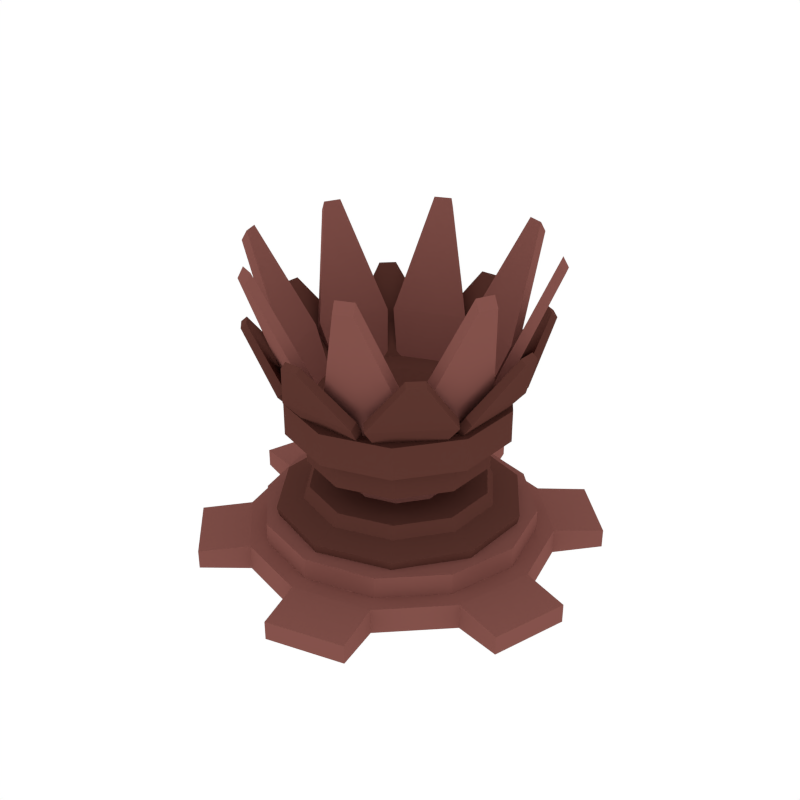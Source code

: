 # Source: Electric01.blend  (saved by Blender 2.79.0; exported with 4.5.12 LTS)
import bpy
from mathutils import Matrix  # noqa: F401  (used for matrix-valued properties, if any)

bpy.ops.wm.read_factory_settings(use_empty=True)
scene = bpy.context.scene
scene.name = 'Scene'

# ---- collections
col_collection_1 = bpy.data.collections.new('Collection 1'); scene.collection.children.link(col_collection_1)

# ---- materials (node trees are filled in below, after node groups)
mat_light = bpy.data.materials.new('Light')
mat_light.alpha_threshold = 0.0
mat_light.diffuse_color = (0.233, 0.08512, 0.07147, 1.0)
mat_light.roughness = 0.5
mat_dark = bpy.data.materials.new('Dark')
mat_dark.alpha_threshold = 0.0
mat_dark.diffuse_color = (0.1107, 0.03844, 0.02956, 1.0)
mat_dark.roughness = 0.5

# ---- material node trees

# ---- world
world_world = bpy.data.worlds.new('World'); scene.world = world_world
world_world.color = (1.0, 1.0, 1.0)
world_world.use_sun_shadow = False
world_world.sun_shadow_jitter_overblur = 0.0
world_world.cycles.sampling_method = 'NONE'
world_world.cycles.sample_map_resolution = 256

# ---- meshes
me_cylinder_178 = bpy.data.meshes.new('Cylinder.178')
me_cylinder_178.from_pydata([(-0.1843, 0.2536, 0.4131), (-0.2981, 0.09687, 0.4131), (-0.2981, -0.09687, 0.4131), (-0.1843, -0.2536, 0.4131), (1.879e-06, -0.3135, 0.4131), (0.1843, -0.2536, 0.4131), (0.2981, -0.09687, 0.4131), (0.2981, 0.09687, 0.4131), (1.906e-06, 0.3135, 0.4131), (0.1843, 0.2536, 0.4131), (-0.1843, 0.2536, 0.3079), (-0.2981, 0.09687, 0.3079), (-0.2981, -0.09687, 0.3079), (-0.1843, -0.2536, 0.3079), (1.879e-06, -0.3135, 0.3079), (0.1843, -0.2536, 0.3079), (1.902e-06, 0.5243, -0.0436), (1.902e-06, 0.5243, 0.0436), (0.2622, 0.4541, -0.0436), (0.2622, 0.4541, 0.0436), (0.4541, 0.2622, -0.0436), (0.4541, 0.2622, 0.0436), (0.5243, 5.829e-08, -0.0436), (0.5243, 5.829e-08, 0.0436), (0.4541, -0.2622, -0.0436), (0.4541, -0.2622, 0.0436), (0.2622, -0.4541, -0.0436), (0.2622, -0.4541, 0.0436), (1.981e-06, -0.5243, -0.0436), (1.981e-06, -0.5243, 0.0436), (-0.2622, -0.4541, -0.0436), (-0.2622, -0.4541, 0.0436), (-0.4541, -0.2622, -0.0436), (-0.4541, -0.2622, 0.0436), (-0.5243, -1.626e-07, -0.0436), (-0.5243, -1.626e-07, 0.0436), (-0.4541, 0.2622, -0.0436), (-0.4541, 0.2622, 0.0436), (-0.2622, 0.4541, -0.0436), (-0.2622, 0.4541, 0.0436), (-0.04622, 0.6884, -0.0321), (-0.04622, 0.6884, 0.0321), (0.3842, 0.573, 0.0321), (0.3842, 0.573, -0.0321), (0.573, 0.3842, -0.0321), (0.573, 0.3842, 0.0321), (0.6884, -0.04622, 0.0321), (0.6884, -0.04622, -0.0321), (0.6193, -0.3042, -0.0321), (0.6193, -0.3042, 0.0321), (0.3042, -0.6193, 0.0321), (0.3042, -0.6193, -0.0321), (0.04623, -0.6884, -0.0321), (0.04623, -0.6884, 0.0321), (-0.3842, -0.573, 0.0321), (-0.3842, -0.573, -0.0321), (-0.573, -0.3842, -0.0321), (-0.573, -0.3842, 0.0321), (-0.6884, 0.04622, 0.0321), (-0.6884, 0.04622, -0.0321), (-0.6193, 0.3042, -0.0321), (-0.6193, 0.3042, 0.0321), (-0.3042, 0.6193, 0.0321), (-0.3042, 0.6193, -0.0321), (0.2981, -0.09687, 0.3079), (0.2981, 0.09687, 0.3079), (1.906e-06, 0.3135, 0.3079), (0.1843, 0.2536, 0.3079), (-0.105, 0.1445, 0.3079), (-0.1699, 0.05521, 0.3079), (-0.1699, -0.05521, 0.3079), (-0.105, -0.1445, 0.3079), (1.89e-06, -0.1787, 0.3079), (0.105, -0.1445, 0.3079), (0.1699, -0.05521, 0.3079), (0.1699, 0.05521, 0.3079), (1.906e-06, 0.1787, 0.3079), (0.105, 0.1445, 0.3079), (-0.105, 0.1445, 0.208), (-0.1699, 0.05521, 0.208), (-0.1699, -0.05521, 0.208), (-0.105, -0.1445, 0.208), (1.89e-06, -0.1787, 0.208), (0.105, -0.1445, 0.208), (0.1699, -0.05521, 0.208), (0.1699, 0.05521, 0.208), (1.906e-06, 0.1787, 0.208), (0.105, 0.1445, 0.208), (-0.1813, 0.2495, 0.208), (-0.2933, 0.09529, 0.208), (-0.2933, -0.09529, 0.208), (-0.1813, -0.2495, 0.208), (1.879e-06, -0.3084, 0.208), (0.1813, -0.2495, 0.208), (0.2933, -0.09529, 0.208), (0.2933, 0.09529, 0.208), (1.906e-06, 0.3084, 0.208), (0.1813, 0.2495, 0.208), (-0.1938, 0.2667, 0.1677), (-0.3135, 0.1019, 0.1677), (-0.3135, -0.1019, 0.1677), (-0.1938, -0.2667, 0.1677), (1.878e-06, -0.3296, 0.1677), (0.1938, -0.2667, 0.1677), (0.3135, -0.1019, 0.1677), (0.3135, 0.1019, 0.1677), (1.906e-06, 0.3296, 0.1677), (0.1938, 0.2667, 0.1677), (-0.247, 0.3399, 0.1456), (-0.2425, 0.3338, 0.1103), (-0.3996, 0.1298, 0.1456), (-0.3924, 0.1275, 0.1103), (-0.3996, -0.1298, 0.1456), (-0.3924, -0.1275, 0.1103), (-0.247, -0.3399, 0.1456), (-0.2425, -0.3338, 0.1103), (1.867e-06, -0.4202, 0.1456), (1.868e-06, -0.4126, 0.1103), (0.247, -0.3399, 0.1456), (0.2425, -0.3338, 0.1103), (0.3996, -0.1298, 0.1456), (0.3924, -0.1275, 0.1103), (0.3996, 0.1298, 0.1456), (0.3924, 0.1275, 0.1103), (0.247, 0.3399, 0.1456), (0.2425, 0.3338, 0.1103), (1.904e-06, 0.4202, 0.1456), (1.904e-06, 0.4126, 0.1103), (0.2323, 0.4024, 0.0436), (1.902e-06, 0.4647, 0.0436), (0.4024, 0.2323, 0.0436), (0.4647, 5.218e-08, 0.0436), (0.4024, -0.2323, 0.0436), (0.2323, -0.4024, 0.0436), (1.972e-06, -0.4647, 0.0436), (-0.2323, -0.4024, 0.0436), (-0.4024, -0.2323, 0.0436), (-0.4647, -1.436e-07, 0.0436), (-0.4024, 0.2323, 0.0436), (-0.2323, 0.4024, 0.0436), (0.2323, 0.4024, 0.1163), (1.902e-06, 0.4647, 0.1163), (0.4024, 0.2323, 0.1163), (0.4647, 5.218e-08, 0.1163), (0.4024, -0.2323, 0.1163), (0.2323, -0.4024, 0.1163), (1.972e-06, -0.4647, 0.1163), (-0.2323, -0.4024, 0.1163), (-0.4024, -0.2323, 0.1163), (-0.4647, -1.436e-07, 0.1163), (-0.4024, 0.2323, 0.1163), (-0.2323, 0.4024, 0.1163), (0.2236, 0.3078, 0.4157), (1.907e-06, 0.3805, 0.4157), (0.3618, 0.1176, 0.4157), (0.3618, -0.1176, 0.4157), (0.2236, -0.3078, 0.4157), (1.874e-06, -0.3805, 0.4157), (-0.2236, -0.3078, 0.4157), (-0.3618, -0.1176, 0.4157), (-0.3618, 0.1176, 0.4157), (-0.2236, 0.3078, 0.4157), (0.2236, 0.3078, 0.5252), (1.907e-06, 0.3805, 0.5252), (0.3618, 0.1176, 0.5252), (0.3618, -0.1176, 0.5252), (0.2236, -0.3078, 0.5252), (1.874e-06, -0.3805, 0.5252), (-0.2236, -0.3078, 0.5252), (-0.3618, -0.1176, 0.5252), (-0.3618, 0.1176, 0.5252), (-0.2236, 0.3078, 0.5252), (0.2, 0.2752, 0.5252), (1.907e-06, 0.3402, 0.5252), (0.3236, 0.1051, 0.5252), (0.3236, -0.1051, 0.5252), (0.2, -0.2752, 0.5252), (1.877e-06, -0.3402, 0.5252), (-0.2, -0.2752, 0.5252), (-0.3236, -0.1051, 0.5252), (-0.3236, 0.1051, 0.5252), (-0.2, 0.2752, 0.5252), (0.2, 0.2752, 0.5138), (1.907e-06, 0.3402, 0.5138), (0.3236, 0.1051, 0.5138), (0.3236, -0.1051, 0.5138), (0.2, -0.2752, 0.5138), (1.877e-06, -0.3402, 0.5138), (-0.2, -0.2752, 0.5138), (-0.3236, -0.1051, 0.5138), (-0.3236, 0.1051, 0.5138), (-0.2, 0.2752, 0.5138), (0.1118, 0.1539, 0.5138), (1.906e-06, 0.1902, 0.5138), (0.1809, 0.05879, 0.5138), (0.1809, -0.05879, 0.5138), (0.1118, -0.1539, 0.5138), (1.89e-06, -0.1902, 0.5138), (-0.1118, -0.1539, 0.5138), (-0.1809, -0.05879, 0.5138), (-0.1809, 0.05879, 0.5138), (-0.1118, 0.1539, 0.5138), (0.07784, 0.1071, 0.4802), (1.889e-06, 0.1324, 0.4802), (0.1259, 0.04092, 0.4802), (0.1259, -0.04092, 0.4802), (0.07784, -0.1071, 0.4802), (1.878e-06, -0.1324, 0.4802), (-0.07783, -0.1071, 0.4802), (-0.1259, -0.04092, 0.4802), (-0.1259, 0.04092, 0.4802), (-0.07783, 0.1071, 0.4802)], [], [(67, 66, 8, 9), (69, 70, 12, 11), (70, 71, 13, 12), (71, 72, 14, 13), (65, 67, 9, 7), (76, 68, 10, 66), (75, 77, 67, 65), (72, 73, 15, 14), (10, 11, 1, 0), (1, 2, 159, 160), (74, 75, 65, 64), (13, 14, 4, 3), (68, 69, 11, 10), (77, 76, 66, 67), (11, 12, 2, 1), (14, 15, 5, 4), (16, 17, 19, 18), (35, 37, 61, 58), (20, 21, 23, 22), (30, 31, 54, 55), (24, 25, 27, 26), (21, 20, 44, 45), (28, 29, 31, 30), (36, 34, 59, 60), (32, 33, 35, 34), (39, 17, 41, 62), (33, 31, 135, 136), (36, 37, 39, 38), (19, 21, 45, 42), (16, 18, 20, 22, 24, 26, 28, 30, 32, 34, 36, 38), (43, 42, 45, 44), (47, 46, 49, 48), (51, 50, 53, 52), (55, 54, 57, 56), (59, 58, 61, 60), (63, 62, 41, 40), (32, 30, 55, 56), (26, 27, 50, 51), (37, 36, 60, 61), (31, 33, 57, 54), (28, 26, 51, 52), (22, 23, 46, 47), (33, 32, 56, 57), (17, 16, 40, 41), (27, 29, 53, 50), (24, 22, 47, 48), (18, 19, 42, 43), (29, 28, 52, 53), (38, 39, 62, 63), (23, 25, 49, 46), (20, 18, 43, 44), (16, 38, 63, 40), (25, 24, 48, 49), (34, 35, 58, 59), (78, 79, 69, 68), (79, 80, 70, 69), (83, 84, 74, 73), (81, 82, 72, 71), (86, 78, 68, 76), (85, 87, 77, 75), (91, 92, 82, 81), (95, 97, 87, 85), (88, 89, 79, 78), (73, 74, 64, 15), (82, 83, 73, 72), (87, 86, 76, 77), (84, 85, 75, 74), (93, 94, 84, 83), (80, 81, 71, 70), (103, 104, 94, 93), (97, 96, 86, 87), (92, 93, 83, 82), (90, 91, 81, 80), (106, 98, 88, 96), (101, 102, 92, 91), (104, 105, 95, 94), (100, 101, 91, 90), (96, 88, 78, 86), (107, 106, 96, 97), (89, 90, 80, 79), (94, 95, 85, 84), (126, 108, 98, 106), (120, 122, 105, 104), (102, 103, 93, 92), (98, 99, 89, 88), (110, 112, 100, 99), (118, 120, 104, 103), (114, 116, 102, 101), (116, 118, 103, 102), (124, 126, 106, 107), (108, 110, 99, 98), (122, 124, 107, 105), (105, 107, 97, 95), (111, 110, 108, 109), (115, 114, 112, 113), (119, 118, 116, 117), (109, 108, 126, 127), (99, 100, 90, 89), (112, 114, 101, 100), (123, 122, 120, 121), (127, 126, 124, 125), (125, 124, 122, 123), (121, 120, 118, 119), (113, 112, 110, 111), (117, 116, 114, 115), (127, 125, 123, 121, 119, 117, 115, 113, 111, 109), (130, 128, 140, 142), (31, 29, 134, 135), (29, 27, 133, 134), (27, 25, 132, 133), (25, 23, 131, 132), (17, 39, 139, 129), (19, 17, 129, 128), (23, 21, 130, 131), (39, 37, 138, 139), (21, 19, 128, 130), (37, 35, 137, 138), (35, 33, 136, 137), (140, 141, 151, 150, 149, 148, 147, 146, 145, 144, 143, 142), (137, 136, 148, 149), (134, 133, 145, 146), (131, 130, 142, 143), (138, 137, 149, 150), (135, 134, 146, 147), (132, 131, 143, 144), (139, 138, 150, 151), (128, 129, 141, 140), (136, 135, 147, 148), (133, 132, 144, 145), (129, 139, 151, 141), (64, 65, 7, 6), (66, 10, 0, 8), (12, 13, 3, 2), (15, 64, 6, 5), (157, 156, 166, 167), (4, 5, 156, 157), (7, 9, 152, 154), (0, 1, 160, 161), (3, 4, 157, 158), (6, 7, 154, 155), (8, 0, 161, 153), (2, 3, 158, 159), (5, 6, 155, 156), (9, 8, 153, 152), (169, 168, 178, 179), (154, 152, 162, 164), (161, 160, 170, 171), (158, 157, 167, 168), (155, 154, 164, 165), (153, 161, 171, 163), (159, 158, 168, 169), (156, 155, 165, 166), (152, 153, 163, 162), (160, 159, 169, 170), (176, 175, 185, 186), (166, 165, 175, 176), (162, 163, 173, 172), (170, 169, 179, 180), (167, 166, 176, 177), (164, 162, 172, 174), (171, 170, 180, 181), (168, 167, 177, 178), (165, 164, 174, 175), (163, 171, 181, 173), (185, 184, 194, 195), (172, 173, 183, 182), (180, 179, 189, 190), (177, 176, 186, 187), (174, 172, 182, 184), (181, 180, 190, 191), (178, 177, 187, 188), (175, 174, 184, 185), (173, 181, 191, 183), (179, 178, 188, 189), (193, 201, 211, 203), (183, 191, 201, 193), (189, 188, 198, 199), (186, 185, 195, 196), (182, 183, 193, 192), (190, 189, 199, 200), (187, 186, 196, 197), (184, 182, 192, 194), (191, 190, 200, 201), (188, 187, 197, 198), (202, 203, 211, 210, 209, 208, 207, 206, 205, 204), (199, 198, 208, 209), (196, 195, 205, 206), (192, 193, 203, 202), (200, 199, 209, 210), (197, 196, 206, 207), (194, 192, 202, 204), (201, 200, 210, 211), (198, 197, 207, 208), (195, 194, 204, 205)])
me_cylinder_178.polygons.foreach_set('material_index', [1, 1, 1, 1, 1, 1, 1, 1, 1, 1, 1, 1, 1, 1, 1, 1, 0, 0, 0, 0, 0, 0, 0, 0, 0, 0, 0, 0, 0, 0, 0, 0, 0, 0, 0, 0, 0, 0, 0, 0, 0, 0, 0, 0, 0, 0, 0, 0, 0, 0, 0, 0, 0, 0, 0, 0, 0, 0, 0, 0, 1, 1, 1, 1, 0, 0, 0, 1, 0, 1, 1, 1, 1, 1, 1, 1, 1, 1, 1, 1, 1, 1, 1, 1, 1, 1, 1, 1, 1, 1, 1, 1, 1, 1, 1, 1, 1, 1, 1, 1, 1, 1, 1, 1, 1, 1, 0, 0, 0, 0, 0, 0, 0, 0, 0, 0, 0, 0, 0, 0, 0, 0, 0, 0, 0, 0, 0, 0, 0, 0, 1, 1, 1, 1, 1, 1, 1, 1, 1, 1, 1, 1, 1, 1, 1, 1, 1, 1, 1, 1, 1, 1, 1, 1, 1, 1, 1, 1, 1, 1, 1, 1, 1, 1, 1, 1, 1, 1, 1, 1, 1, 1, 1, 1, 1, 1, 1, 1, 1, 1, 1, 1, 1, 1, 1, 1, 1, 1, 1, 1, 1, 1, 1, 1])
me_cylinder_178.materials.append(mat_light)
me_cylinder_178.materials.append(mat_dark)
me_cylinder_178.use_remesh_preserve_volume = False
me_cylinder_178.use_remesh_preserve_attributes = False
me_cylinder_178.use_mirror_vertex_groups = False
me_cylinder_178.update()
me_cylinder_256 = bpy.data.meshes.new('Cylinder.256')
me_cylinder_256.from_pydata([(0.261, 0.1422, 0.4579), (0.3701, 0.3289, 0.7753), (0.1422, 0.261, 0.4579), (0.3289, 0.3701, 0.7753), (0.3747, 0.1771, 0.5878), (0.1771, 0.3747, 0.5878), (0.125, 0.2439, 0.4778), (0.2439, 0.125, 0.4778), (0.3575, 0.1599, 0.6078), (0.3572, 0.316, 0.7903), (0.316, 0.3572, 0.7903), (0.1599, 0.3575, 0.6078), (0.08402, 0.2851, 0.4579), (0.02919, 0.4943, 0.7753), (-0.08402, 0.2851, 0.4579), (-0.02918, 0.4943, 0.7753), (0.1397, 0.3902, 0.5878), (-0.1397, 0.3902, 0.5878), (-0.08402, 0.2608, 0.4778), (0.08402, 0.2608, 0.4778), (0.1397, 0.3659, 0.6078), (0.02919, 0.476, 0.7903), (-0.02918, 0.476, 0.7903), (-0.1397, 0.3659, 0.6078), (-0.1422, 0.261, 0.4579), (-0.3289, 0.3701, 0.7753), (-0.261, 0.1422, 0.4579), (-0.3701, 0.3289, 0.7753), (-0.1771, 0.3747, 0.5878), (-0.3747, 0.1771, 0.5878), (-0.2439, 0.125, 0.4778), (-0.125, 0.2439, 0.4778), (-0.1599, 0.3575, 0.6078), (-0.316, 0.3572, 0.7903), (-0.3572, 0.316, 0.7903), (-0.3575, 0.1599, 0.6078), (-0.2851, 0.08402, 0.4579), (-0.4943, 0.02919, 0.7753), (-0.2851, -0.08402, 0.4579), (-0.4943, -0.02918, 0.7753), (-0.3902, 0.1397, 0.5878), (-0.3902, -0.1397, 0.5878), (-0.2608, -0.08402, 0.4778), (-0.2608, 0.08402, 0.4778), (-0.3659, 0.1397, 0.6078), (-0.476, 0.02919, 0.7903), (-0.476, -0.02918, 0.7903), (-0.3659, -0.1397, 0.6078), (-0.261, -0.1422, 0.4579), (-0.3701, -0.3289, 0.7753), (-0.1422, -0.261, 0.4579), (-0.3289, -0.3701, 0.7753), (-0.3747, -0.1771, 0.5878), (-0.1771, -0.3747, 0.5878), (-0.125, -0.2439, 0.4778), (-0.2439, -0.125, 0.4778), (-0.3575, -0.1599, 0.6078), (-0.3572, -0.316, 0.7903), (-0.316, -0.3572, 0.7903), (-0.1599, -0.3575, 0.6078), (-0.08402, -0.2851, 0.4579), (-0.02918, -0.4943, 0.7753), (0.08402, -0.2851, 0.4579), (0.02919, -0.4943, 0.7753), (-0.1397, -0.3902, 0.5878), (0.1397, -0.3902, 0.5878), (0.08402, -0.2608, 0.4778), (-0.08402, -0.2608, 0.4778), (-0.1397, -0.3659, 0.6078), (-0.02918, -0.476, 0.7903), (0.02919, -0.476, 0.7903), (0.1397, -0.3659, 0.6078), (0.1422, -0.261, 0.4579), (0.3289, -0.3701, 0.7753), (0.261, -0.1422, 0.4579), (0.3701, -0.3289, 0.7753), (0.1771, -0.3747, 0.5878), (0.3747, -0.1771, 0.5878), (0.2439, -0.125, 0.4778), (0.125, -0.2439, 0.4778), (0.1599, -0.3575, 0.6078), (0.316, -0.3572, 0.7903), (0.3572, -0.316, 0.7903), (0.3575, -0.1599, 0.6078), (0.2851, -0.08402, 0.4579), (0.4943, -0.02918, 0.7753), (0.2851, 0.08402, 0.4579), (0.4943, 0.02918, 0.7753), (0.3902, -0.1397, 0.5878), (0.3902, 0.1397, 0.5878), (0.2608, 0.08402, 0.4778), (0.2608, -0.08402, 0.4778), (0.3659, -0.1397, 0.6078), (0.476, -0.02918, 0.7903), (0.476, 0.02919, 0.7903), (0.3659, 0.1397, 0.6078), (0.2709, 0.02885, 0.3692), (0.484, 0.1678, 0.9921), (0.2119, 0.1711, 0.3692), (0.4609, 0.2236, 0.9921), (0.3794, 0.01852, 0.6225), (0.2813, 0.2551, 0.6225), (0.1914, 0.1626, 0.4082), (0.2503, 0.02034, 0.4082), (0.3588, 0.01002, 0.6614), (0.4666, 0.1606, 1.025), (0.4435, 0.2164, 1.025), (0.2608, 0.2466, 0.6614), (0.1711, 0.2119, 0.3692), (0.2236, 0.4609, 0.9921), (0.02885, 0.2709, 0.3692), (0.1678, 0.484, 0.9921), (0.2551, 0.2813, 0.6225), (0.01853, 0.3793, 0.6225), (0.02034, 0.2503, 0.4082), (0.1626, 0.1914, 0.4082), (0.2466, 0.2608, 0.6614), (0.2164, 0.4435, 1.025), (0.1606, 0.4666, 1.025), (0.01002, 0.3588, 0.6614), (-0.02885, 0.2709, 0.3692), (-0.1678, 0.484, 0.9921), (-0.1711, 0.2119, 0.3692), (-0.2236, 0.4609, 0.9921), (-0.01852, 0.3793, 0.6225), (-0.2551, 0.2813, 0.6225), (-0.1626, 0.1914, 0.4082), (-0.02034, 0.2503, 0.4082), (-0.01001, 0.3588, 0.6614), (-0.1606, 0.4666, 1.025), (-0.2164, 0.4435, 1.025), (-0.2466, 0.2608, 0.6614), (-0.2119, 0.1711, 0.3692), (-0.4609, 0.2236, 0.9921), (-0.2709, 0.02885, 0.3692), (-0.484, 0.1678, 0.9921), (-0.2813, 0.2551, 0.6225), (-0.3793, 0.01853, 0.6225), (-0.2503, 0.02034, 0.4082), (-0.1914, 0.1626, 0.4082), (-0.2608, 0.2466, 0.6614), (-0.4435, 0.2164, 1.025), (-0.4666, 0.1606, 1.025), (-0.3588, 0.01002, 0.6614), (-0.2709, -0.02885, 0.3692), (-0.484, -0.1678, 0.9921), (-0.2119, -0.1711, 0.3692), (-0.4609, -0.2236, 0.9921), (-0.3793, -0.01852, 0.6225), (-0.2813, -0.2551, 0.6225), (-0.1914, -0.1626, 0.4082), (-0.2503, -0.02034, 0.4082), (-0.3588, -0.01002, 0.6614), (-0.4666, -0.1606, 1.025), (-0.4435, -0.2164, 1.025), (-0.2608, -0.2466, 0.6614), (-0.1711, -0.2119, 0.3692), (-0.2236, -0.4609, 0.9921), (-0.02885, -0.2709, 0.3692), (-0.1678, -0.484, 0.9921), (-0.2551, -0.2813, 0.6225), (-0.01852, -0.3793, 0.6225), (-0.02034, -0.2503, 0.4082), (-0.1626, -0.1914, 0.4082), (-0.2466, -0.2608, 0.6614), (-0.2164, -0.4435, 1.025), (-0.1606, -0.4666, 1.025), (-0.01001, -0.3588, 0.6614), (0.02885, -0.2709, 0.3692), (0.1678, -0.484, 0.9921), (0.1711, -0.2119, 0.3692), (0.2236, -0.4609, 0.9921), (0.01853, -0.3793, 0.6225), (0.2551, -0.2813, 0.6225), (0.1626, -0.1914, 0.4082), (0.02034, -0.2503, 0.4082), (0.01002, -0.3588, 0.6614), (0.1606, -0.4666, 1.025), (0.2164, -0.4435, 1.025), (0.2466, -0.2608, 0.6614), (0.2119, -0.1711, 0.3692), (0.4609, -0.2236, 0.9921), (0.2709, -0.02885, 0.3692), (0.484, -0.1678, 0.9921), (0.2813, -0.2551, 0.6225), (0.3794, -0.01852, 0.6225), (0.2503, -0.02034, 0.4082), (0.1914, -0.1626, 0.4082), (0.2608, -0.2466, 0.6614), (0.4435, -0.2164, 1.025), (0.4666, -0.1606, 1.025), (0.3588, -0.01002, 0.6614)], [], [(4, 5, 3, 1), (0, 2, 5, 4), (8, 9, 10, 11), (7, 8, 11, 6), (1, 3, 10, 9), (2, 0, 7, 6), (3, 5, 11, 10), (5, 2, 6, 11), (4, 1, 9, 8), (0, 4, 8, 7), (16, 17, 15, 13), (12, 14, 17, 16), (20, 21, 22, 23), (19, 20, 23, 18), (13, 15, 22, 21), (14, 12, 19, 18), (15, 17, 23, 22), (17, 14, 18, 23), (16, 13, 21, 20), (12, 16, 20, 19), (28, 29, 27, 25), (24, 26, 29, 28), (32, 33, 34, 35), (31, 32, 35, 30), (25, 27, 34, 33), (26, 24, 31, 30), (27, 29, 35, 34), (29, 26, 30, 35), (28, 25, 33, 32), (24, 28, 32, 31), (40, 41, 39, 37), (36, 38, 41, 40), (44, 45, 46, 47), (43, 44, 47, 42), (37, 39, 46, 45), (38, 36, 43, 42), (39, 41, 47, 46), (41, 38, 42, 47), (40, 37, 45, 44), (36, 40, 44, 43), (52, 53, 51, 49), (48, 50, 53, 52), (56, 57, 58, 59), (55, 56, 59, 54), (49, 51, 58, 57), (50, 48, 55, 54), (51, 53, 59, 58), (53, 50, 54, 59), (52, 49, 57, 56), (48, 52, 56, 55), (64, 65, 63, 61), (60, 62, 65, 64), (68, 69, 70, 71), (67, 68, 71, 66), (61, 63, 70, 69), (62, 60, 67, 66), (63, 65, 71, 70), (65, 62, 66, 71), (64, 61, 69, 68), (60, 64, 68, 67), (76, 77, 75, 73), (72, 74, 77, 76), (80, 81, 82, 83), (79, 80, 83, 78), (73, 75, 82, 81), (74, 72, 79, 78), (75, 77, 83, 82), (77, 74, 78, 83), (76, 73, 81, 80), (72, 76, 80, 79), (88, 89, 87, 85), (84, 86, 89, 88), (92, 93, 94, 95), (91, 92, 95, 90), (85, 87, 94, 93), (86, 84, 91, 90), (87, 89, 95, 94), (89, 86, 90, 95), (88, 85, 93, 92), (84, 88, 92, 91), (100, 101, 99, 97), (96, 98, 101, 100), (104, 105, 106, 107), (103, 104, 107, 102), (97, 99, 106, 105), (98, 96, 103, 102), (99, 101, 107, 106), (101, 98, 102, 107), (100, 97, 105, 104), (96, 100, 104, 103), (112, 113, 111, 109), (108, 110, 113, 112), (116, 117, 118, 119), (115, 116, 119, 114), (109, 111, 118, 117), (110, 108, 115, 114), (111, 113, 119, 118), (113, 110, 114, 119), (112, 109, 117, 116), (108, 112, 116, 115), (124, 125, 123, 121), (120, 122, 125, 124), (128, 129, 130, 131), (127, 128, 131, 126), (121, 123, 130, 129), (122, 120, 127, 126), (123, 125, 131, 130), (125, 122, 126, 131), (124, 121, 129, 128), (120, 124, 128, 127), (136, 137, 135, 133), (132, 134, 137, 136), (140, 141, 142, 143), (139, 140, 143, 138), (133, 135, 142, 141), (134, 132, 139, 138), (135, 137, 143, 142), (137, 134, 138, 143), (136, 133, 141, 140), (132, 136, 140, 139), (148, 149, 147, 145), (144, 146, 149, 148), (152, 153, 154, 155), (151, 152, 155, 150), (145, 147, 154, 153), (146, 144, 151, 150), (147, 149, 155, 154), (149, 146, 150, 155), (148, 145, 153, 152), (144, 148, 152, 151), (160, 161, 159, 157), (156, 158, 161, 160), (164, 165, 166, 167), (163, 164, 167, 162), (157, 159, 166, 165), (158, 156, 163, 162), (159, 161, 167, 166), (161, 158, 162, 167), (160, 157, 165, 164), (156, 160, 164, 163), (172, 173, 171, 169), (168, 170, 173, 172), (176, 177, 178, 179), (175, 176, 179, 174), (169, 171, 178, 177), (170, 168, 175, 174), (171, 173, 179, 178), (173, 170, 174, 179), (172, 169, 177, 176), (168, 172, 176, 175), (184, 185, 183, 181), (180, 182, 185, 184), (188, 189, 190, 191), (187, 188, 191, 186), (181, 183, 190, 189), (182, 180, 187, 186), (183, 185, 191, 190), (185, 182, 186, 191), (184, 181, 189, 188), (180, 184, 188, 187)])
me_cylinder_256.polygons.foreach_set('material_index', [1, 1, 1, 1, 1, 1, 1, 1, 1, 1, 1, 1, 1, 1, 1, 1, 1, 1, 1, 1, 1, 1, 1, 1, 1, 1, 1, 1, 1, 1, 1, 1, 1, 1, 1, 1, 1, 1, 1, 1, 1, 1, 1, 1, 1, 1, 1, 1, 1, 1, 1, 1, 1, 1, 1, 1, 1, 1, 1, 1, 1, 1, 1, 1, 1, 1, 1, 1, 1, 1, 1, 1, 1, 1, 1, 1, 1, 1, 1, 1, 0, 0, 0, 0, 0, 0, 0, 0, 0, 0, 0, 0, 0, 0, 0, 0, 0, 0, 0, 0, 0, 0, 0, 0, 0, 0, 0, 0, 0, 0, 0, 0, 0, 0, 0, 0, 0, 0, 0, 0, 0, 0, 0, 0, 0, 0, 0, 0, 0, 0, 0, 0, 0, 0, 0, 0, 0, 0, 0, 0, 0, 0, 0, 0, 0, 0, 0, 0, 0, 0, 0, 0, 0, 0, 0, 0, 0, 0, 0, 0])
me_cylinder_256.materials.append(mat_light)
me_cylinder_256.materials.append(mat_dark)
me_cylinder_256.use_remesh_preserve_volume = False
me_cylinder_256.use_remesh_preserve_attributes = False
me_cylinder_256.use_mirror_vertex_groups = False
me_cylinder_256.update()

# ---- objects
ob_teleporter2 = bpy.data.objects.new('Teleporter2', me_cylinder_178)
ob_teleporter2_top = bpy.data.objects.new('Teleporter2_Top', me_cylinder_256)

# ---- transforms, parenting, visibility, modifiers, constraints
ob_teleporter2.location = (0.0, 0.0, 0.0)
ob_teleporter2.lineart.crease_threshold = 0.0
ob_teleporter2_top.location = (0.0, 0.0, 0.0)
ob_teleporter2_top.lineart.crease_threshold = 0.0

# ---- collection membership
col_collection_1.objects.link(ob_teleporter2)
col_collection_1.objects.link(ob_teleporter2_top)

# ---- scene / render settings (as saved in the file)
scene.frame_start = 1; scene.frame_end = 250; scene.frame_set(0)
scene.render.engine = 'CYCLES'
scene.render.resolution_x = 1000
scene.render.resolution_y = 1000
scene.render.dither_intensity = 0.0
scene.cycles.samples = 200
scene.cycles.sampling_pattern = 'TABULATED_SOBOL'
scene.cycles.light_sampling_threshold = 0.0
scene.cycles.use_adaptive_sampling = False
scene.cycles.use_light_tree = False
scene.cycles.caustics_reflective = False
scene.cycles.caustics_refractive = False
scene.cycles.blur_glossy = 0.0
scene.cycles.max_bounces = 2
scene.cycles.pixel_filter_type = 'GAUSSIAN'
scene.cycles.sample_clamp_indirect = 0.0
scene.view_settings.view_transform = 'Standard'
bpy.context.view_layer.update()

# ---- added for rendering (the .blend has no active camera): camera
cam_auto = bpy.data.cameras.new('AutoCamera')
cam_auto.lens = 50.0
cam_auto.sensor_width = 36.0
cam_auto.clip_end = 1000.0
ob_auto_camera = bpy.data.objects.new('AutoCamera', cam_auto)
scene.collection.objects.link(ob_auto_camera)
ob_auto_camera.location = (2.05502, -2.46603, 2.13482)
ob_auto_camera.rotation_euler = (1.09748, -7.21219e-08, 0.694738)
scene.camera = ob_auto_camera
bpy.context.view_layer.update()
